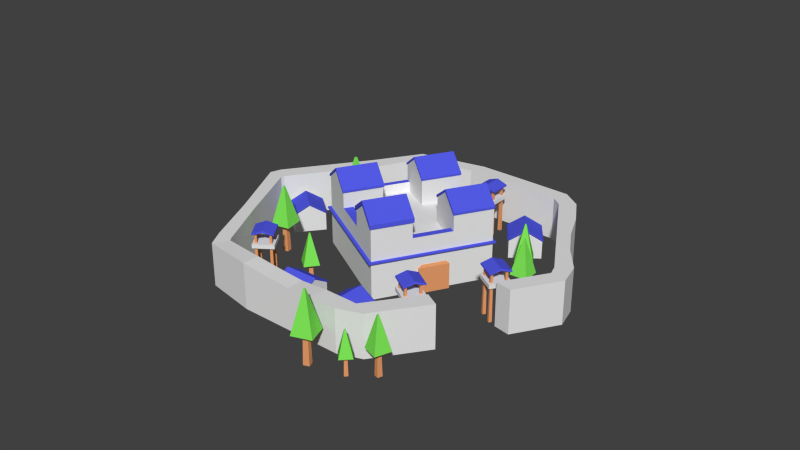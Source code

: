 # Source: Castello.blend  (saved by Blender 2.76.0; exported with 4.5.12 LTS)
import bpy
from mathutils import Matrix  # noqa: F401  (used for matrix-valued properties, if any)

bpy.ops.wm.read_factory_settings(use_empty=True)
scene = bpy.context.scene
scene.name = 'Scene'

# ---- collections
col_collection_1 = bpy.data.collections.new('Collection 1'); scene.collection.children.link(col_collection_1)

# ---- materials (node trees are filled in below, after node groups)
mat_roof = bpy.data.materials.new('Roof')
mat_roof.alpha_threshold = 0.0
mat_roof.use_transparent_shadow = False
mat_roof.roughness = 0.5
mat_stones = bpy.data.materials.new('Stones')
mat_stones.alpha_threshold = 0.0
mat_stones.use_transparent_shadow = False
mat_stones.roughness = 0.5
mat_ground = bpy.data.materials.new('Ground')
mat_ground.alpha_threshold = 0.0
mat_ground.use_transparent_shadow = False
mat_ground.diffuse_color = (0.8, 0.3383, 0.1431, 1.0)
mat_ground.roughness = 0.5
mat_leafs = bpy.data.materials.new('Leafs')
mat_leafs.alpha_threshold = 0.0
mat_leafs.use_transparent_shadow = False
mat_leafs.roughness = 0.5

# ---- material node trees
mat_roof.use_nodes = True; mat_roof.node_tree.nodes.clear()
_N = mat_roof.node_tree.nodes; _L = mat_roof.node_tree.links
n0 = _N.new('ShaderNodeOutputMaterial'); n0.name = 'Material Output'; n0.location = (300, 300)
n1 = _N.new('ShaderNodeBsdfDiffuse'); n1.name = 'Diffuse BSDF'; n1.location = (10, 300)
n1.inputs[0].default_value = (0.08888, 0.1058, 0.8, 1.0)
_L.new(n1.outputs[0], n0.inputs[0])
n0.is_active_output = True
mat_leafs.use_nodes = True; mat_leafs.node_tree.nodes.clear()
_N = mat_leafs.node_tree.nodes; _L = mat_leafs.node_tree.links
n0 = _N.new('ShaderNodeOutputMaterial'); n0.name = 'Material Output'; n0.location = (300, 300)
n1 = _N.new('ShaderNodeBsdfDiffuse'); n1.name = 'Diffuse BSDF'; n1.location = (10, 300)
n1.inputs[0].default_value = (0.2124, 0.8, 0.09842, 1.0)
_L.new(n1.outputs[0], n0.inputs[0])
n0.is_active_output = True

# ---- world
world_world = bpy.data.worlds.new('World'); scene.world = world_world
world_world.color = (0.05088, 0.05088, 0.05088)
world_world.use_sun_shadow = False
world_world.sun_shadow_jitter_overblur = 0.0
world_world.cycles.sampling_method = 'MANUAL'
world_world.cycles.sample_map_resolution = 256

# ---- meshes
me_cube_003 = bpy.data.meshes.new('Cube.003')
me_cube_003.from_pydata([(-1.0, -1.0, 0.2238), (-1.0, -1.0, 1.0), (-1.0, 1.0, 0.2238), (-1.0, 1.0, 1.0), (1.0, -1.0, 0.2238), (1.0, -1.0, 1.0), (1.0, 1.0, 0.2238), (1.0, 1.0, 1.0), (-1.0, -0.3333, 1.0), (-1.0, 0.3333, 1.0), (-0.3333, 1.0, 1.0), (0.3333, 1.0, 1.0), (1.0, 0.3333, 1.0), (1.0, -0.3333, 1.0), (0.3333, -1.0, 1.0), (-0.3333, -1.0, 1.0), (0.3333, -0.3333, 1.0), (-0.3333, -0.3333, 1.0), (0.3333, 0.3333, 1.0), (-0.3333, 0.3333, 1.0), (-1.0, 0.3333, 1.444), (-1.0, 1.0, 1.444), (0.3333, 1.0, 1.444), (1.0, 1.0, 1.444), (1.0, -0.3333, 1.444), (1.0, -1.0, 1.444), (-0.3333, -1.0, 1.444), (-1.0, -1.0, 1.444), (-1.0, -0.3333, 1.444), (-0.3333, 1.0, 1.444), (1.0, 0.3333, 1.444), (0.3333, -1.0, 1.444), (-0.3333, -0.3333, 1.444), (0.3333, -0.3333, 1.444), (-0.3333, 0.3333, 1.444), (0.3333, 0.3333, 1.444), (0.6667, 1.0, 1.0), (0.6667, -1.0, 1.0), (0.6667, -0.3333, 1.0), (0.6667, 0.3333, 1.0), (0.6667, 1.0, 1.682), (0.6667, -1.0, 1.682), (0.6667, -0.3333, 1.682), (0.6667, 0.3333, 1.682), (-0.6667, -1.0, 1.0), (-0.6667, 1.0, 1.0), (-0.6667, -0.3333, 1.0), (-0.6667, 0.3333, 1.0), (-0.6667, -1.0, 1.682), (-0.6667, 1.0, 1.682), (-0.6667, -0.3333, 1.682), (-0.6667, 0.3333, 1.682), (1.022, -0.311, 1.438), (1.022, -1.022, 1.438), (0.6667, -1.022, 1.692), (0.311, -1.022, 1.438), (0.6667, -0.311, 1.692), (0.311, -0.311, 1.438), (1.022, -0.311, 1.509), (1.022, -1.022, 1.509), (0.6667, -1.022, 1.763), (0.311, -1.022, 1.509), (0.6667, -0.311, 1.763), (0.311, -0.311, 1.509), (0.6667, 1.013, 1.688), (1.013, 1.013, 1.44), (1.013, 0.3199, 1.44), (0.6667, 0.3199, 1.688), (0.3199, 0.3199, 1.44), (0.3199, 1.013, 1.44), (0.6667, 1.013, 1.729), (1.013, 1.013, 1.481), (1.013, 0.3199, 1.481), (0.6667, 0.3199, 1.729), (0.3199, 0.3199, 1.481), (0.3199, 1.013, 1.481), (-0.6667, -1.016, 1.689), (-1.016, -1.016, 1.44), (-1.016, -0.3169, 1.44), (-0.6667, -0.3169, 1.689), (-0.3169, -0.3169, 1.44), (-0.3169, -1.016, 1.44), (-0.6667, -1.016, 1.73), (-1.016, -1.016, 1.48), (-1.016, -0.3169, 1.48), (-0.6667, -0.3169, 1.73), (-0.3169, -0.3169, 1.48), (-0.3169, -1.016, 1.48), (-1.015, 0.3185, 1.44), (-1.015, 1.015, 1.44), (-0.6667, 1.015, 1.689), (-0.3185, 1.015, 1.44), (-0.6667, 0.3185, 1.689), (-0.3185, 0.3185, 1.44), (-1.015, 0.3185, 1.471), (-1.015, 1.015, 1.471), (-0.6667, 1.015, 1.719), (-0.3185, 1.015, 1.471), (-0.6667, 0.3185, 1.719), (-0.3185, 0.3185, 1.471), (1.0, -0.8372, 1.0), (-1.0, -0.8372, 1.0), (0.3333, -0.8372, 1.0), (-0.3333, -0.8372, 1.0), (1.0, -0.8372, 1.444), (-1.0, -0.8372, 1.444), (0.3333, -0.8372, 1.444), (-0.3333, -0.8372, 1.444), (1.022, -0.8487, 1.438), (0.311, -0.8487, 1.438), (1.022, -0.8487, 1.509), (0.311, -0.8487, 1.509), (0.6667, -0.8487, 1.763), (-1.016, -0.8456, 1.44), (-0.3169, -0.8456, 1.44), (-1.016, -0.8456, 1.48), (-0.3169, -0.8456, 1.48), (-0.6667, -0.8456, 1.73), (-1.0, 0.8826, 1.0), (1.0, 0.8826, 1.0), (0.3333, 0.8826, 1.0), (-0.3333, 0.8826, 1.0), (-1.0, 0.8826, 1.444), (1.0, 0.8826, 1.444), (0.3333, 0.8826, 1.444), (-0.3333, 0.8826, 1.444), (1.013, 0.8913, 1.44), (0.3199, 0.8913, 1.44), (1.013, 0.8913, 1.481), (0.3199, 0.8913, 1.481), (0.6667, 0.8913, 1.729), (-1.015, 0.8922, 1.44), (-0.3185, 0.8922, 1.44), (-1.015, 0.8922, 1.471), (-0.3185, 0.8922, 1.471), (-0.6667, 0.8922, 1.719), (0.8821, 1.0, 1.0), (0.8821, 1.0, 1.528), (0.8821, -1.0, 1.0), (0.8821, -0.3333, 1.0), (0.8821, 0.3333, 1.0), (0.8821, -1.0, 1.528), (0.8821, -0.3333, 1.528), (0.8821, 0.3333, 1.528), (0.8965, -1.022, 1.528), (0.8965, -0.311, 1.528), (0.8965, -1.022, 1.599), (0.8965, -0.311, 1.599), (0.8907, 1.013, 1.528), (0.8907, 0.3199, 1.528), (0.8907, 1.013, 1.569), (0.8907, 0.3199, 1.569), (0.8965, -0.8487, 1.599), (0.8907, 0.8913, 1.569), (-0.904, -1.0, 1.0), (-0.904, -0.3333, 1.0), (-0.904, 0.3333, 1.0), (-0.904, -1.0, 1.512), (-0.904, -0.3333, 1.512), (-0.904, 0.3333, 1.512), (-0.904, 1.0, 1.0), (-0.904, 1.0, 1.512), (-0.9157, -1.016, 1.512), (-0.9157, -0.3169, 1.512), (-0.9157, -1.016, 1.552), (-0.9157, -0.3169, 1.552), (-0.9145, 0.3185, 1.512), (-0.9145, 1.015, 1.512), (-0.9145, 0.3185, 1.542), (-0.9145, 1.015, 1.542), (-0.9157, -0.8456, 1.552), (-0.9145, 0.8922, 1.542), (-1.0, -0.3333, 1.111), (-1.0, 0.3333, 1.111), (-0.3333, 1.0, 1.111), (0.3333, 1.0, 1.111), (1.0, 0.3333, 1.111), (1.0, -0.3333, 1.111), (0.3333, -1.0, 1.111), (-0.3333, -1.0, 1.111), (-0.904, -0.3333, 1.111), (-0.904, 0.3333, 1.111), (0.3333, -0.8372, 1.111), (-0.3333, -0.8372, 1.111), (0.3333, 0.8826, 1.111), (-0.3333, 0.8826, 1.111), (0.8821, -0.3333, 1.111), (0.8821, 0.3333, 1.111), (-1.0, -0.3333, 1.167), (-1.0, 0.3333, 1.167), (-0.3333, 1.0, 1.167), (0.3333, 1.0, 1.167), (1.0, 0.3333, 1.167), (1.0, -0.3333, 1.167), (0.3333, -1.0, 1.167), (-0.3333, -1.0, 1.167), (-0.904, -0.3333, 1.167), (-0.904, 0.3333, 1.167), (0.3333, -0.8372, 1.167), (-0.3333, -0.8372, 1.167), (0.3333, 0.8826, 1.167), (-0.3333, 0.8826, 1.167), (0.8821, -0.3333, 1.167), (0.8821, 0.3333, 1.167)], [], [(1, 101, 8, 9, 118, 3, 2, 0), (3, 160, 45, 10, 11, 36, 136, 7, 6, 2), (7, 119, 12, 13, 100, 5, 4, 6), (5, 138, 37, 14, 15, 44, 154, 1, 0, 4), (0, 2, 6, 4), (121, 10, 29, 125), (119, 7, 23, 123), (121, 120, 184, 185), (118, 9, 20, 122), (102, 16, 17, 103), (38, 39, 18, 16), (16, 18, 19, 17), (47, 19, 34, 51), (15, 14, 178, 179), (159, 51, 92, 166), (105, 27, 77, 113), (104, 24, 52, 108), (123, 23, 65, 126), (140, 12, 30, 143), (44, 15, 26, 48), (138, 5, 25, 141), (102, 14, 31, 106), (36, 11, 22, 40), (101, 1, 27, 105), (103, 17, 32, 107), (155, 8, 28, 158), (38, 16, 33, 42), (160, 3, 21, 161), (100, 13, 24, 104), (120, 18, 35, 124), (139, 38, 42, 142), (136, 36, 40, 137), (14, 37, 41, 31), (18, 39, 43, 35), (143, 30, 66, 149), (141, 25, 53, 144), (139, 140, 39, 38), (10, 45, 49, 29), (17, 46, 50, 32), (154, 44, 48, 157), (158, 28, 78, 163), (51, 34, 93, 92), (156, 47, 51, 159), (17, 19, 47, 46), (55, 54, 60, 61), (109, 55, 61, 111), (42, 33, 57, 56), (31, 41, 54, 55), (142, 42, 56, 145), (106, 31, 55, 109), (112, 62, 63, 111), (152, 147, 62, 112), (144, 53, 59, 146), (56, 57, 63, 62), (108, 52, 58, 110), (145, 56, 62, 147), (64, 69, 75, 70), (126, 65, 71, 128), (35, 43, 67, 68), (40, 22, 69, 64), (124, 35, 68, 127), (137, 40, 64, 148), (130, 70, 75, 129), (153, 150, 70, 130), (68, 67, 73, 74), (148, 64, 70, 150), (149, 66, 72, 151), (127, 68, 74, 129), (163, 78, 84, 165), (76, 81, 87, 82), (107, 32, 80, 114), (32, 50, 79, 80), (48, 26, 81, 76), (157, 48, 76, 162), (170, 165, 84, 115), (116, 86, 85, 117), (162, 76, 82, 164), (80, 79, 85, 86), (114, 80, 86, 116), (113, 77, 83, 115), (166, 92, 98, 168), (167, 89, 95, 169), (161, 21, 89, 167), (125, 29, 91, 132), (122, 20, 88, 131), (29, 49, 90, 91), (171, 169, 95, 133), (134, 97, 96, 135), (131, 88, 94, 133), (92, 93, 99, 98), (132, 91, 97, 134), (91, 90, 96, 97), (78, 113, 115, 84), (81, 114, 116, 87), (87, 116, 117, 82), (164, 170, 115, 83), (26, 107, 114, 81), (53, 108, 110, 59), (146, 152, 112, 60), (60, 112, 111, 61), (33, 106, 109, 57), (57, 109, 111, 63), (5, 100, 104, 25), (15, 103, 107, 26), (8, 101, 105, 28), (16, 102, 106, 33), (25, 104, 108, 53), (28, 105, 113, 78), (139, 13, 177, 186), (93, 132, 134, 99), (89, 131, 133, 95), (99, 134, 135, 98), (168, 171, 133, 94), (21, 122, 131, 89), (34, 125, 132, 93), (69, 127, 129, 75), (151, 153, 130, 73), (73, 130, 129, 74), (22, 124, 127, 69), (66, 126, 128, 72), (11, 120, 124, 22), (30, 123, 126, 66), (18, 120, 121, 19), (3, 118, 122, 21), (12, 119, 123, 30), (19, 121, 125, 34), (72, 128, 153, 151), (59, 110, 152, 146), (67, 149, 151, 73), (65, 148, 150, 71), (128, 71, 150, 153), (23, 137, 148, 65), (52, 145, 147, 58), (54, 144, 146, 60), (110, 58, 147, 152), (24, 142, 145, 52), (14, 102, 182, 178), (41, 141, 144, 54), (43, 143, 149, 67), (7, 136, 137, 23), (13, 139, 142, 24), (37, 138, 141, 41), (39, 140, 143, 43), (98, 135, 171, 168), (82, 117, 170, 164), (135, 96, 169, 171), (49, 161, 167, 90), (90, 167, 169, 96), (88, 166, 168, 94), (77, 162, 164, 83), (117, 85, 165, 170), (27, 157, 162, 77), (79, 163, 165, 85), (9, 156, 159, 20), (50, 158, 163, 79), (1, 154, 157, 27), (45, 160, 161, 49), (46, 155, 158, 50), (20, 159, 166, 88), (46, 47, 156, 155), (180, 181, 197, 196), (173, 172, 188, 189), (183, 179, 195, 199), (187, 186, 202, 203), (103, 15, 179, 183), (12, 140, 187, 176), (120, 11, 175, 184), (8, 155, 180, 172), (9, 8, 172, 173), (10, 121, 185, 174), (140, 139, 186, 187), (11, 10, 174, 175), (156, 9, 173, 181), (102, 103, 183, 182), (13, 12, 176, 177), (155, 156, 181, 180), (196, 197, 189, 188), (200, 191, 190, 201), (194, 198, 199, 195), (193, 192, 203, 202), (182, 183, 199, 198), (175, 174, 190, 191), (184, 175, 191, 200), (177, 176, 192, 193), (174, 185, 201, 190), (179, 178, 194, 195), (185, 184, 200, 201), (172, 180, 196, 188), (186, 177, 193, 202), (181, 173, 189, 197), (176, 187, 203, 192), (178, 182, 198, 194)])
me_cube_003.polygons.foreach_set('material_index', [1, 1, 1, 1, 1, 1, 1, 1, 1, 1, 1, 1, 1, 1, 0, 0, 0, 0, 1, 1, 1, 1, 1, 1, 1, 1, 1, 1, 1, 1, 1, 1, 1, 1, 0, 0, 1, 1, 1, 1, 0, 0, 1, 1, 0, 0, 0, 0, 0, 0, 0, 0, 0, 0, 0, 0, 0, 0, 0, 0, 0, 0, 0, 0, 0, 0, 0, 0, 0, 0, 0, 0, 0, 0, 0, 0, 0, 0, 0, 0, 0, 0, 0, 0, 0, 0, 0, 0, 0, 0, 0, 0, 0, 0, 0, 0, 0, 0, 0, 0, 0, 0, 1, 1, 1, 1, 0, 0, 1, 0, 0, 0, 0, 0, 0, 0, 0, 0, 0, 0, 1, 0, 1, 1, 1, 1, 0, 0, 0, 0, 0, 0, 0, 0, 0, 0, 1, 0, 0, 1, 1, 1, 1, 0, 0, 0, 0, 0, 0, 0, 0, 0, 0, 1, 0, 1, 1, 1, 0, 1, 1, 1, 1, 1, 1, 1, 1, 1, 1, 1, 1, 1, 1, 1, 1, 1, 0, 0, 0, 0, 1, 1, 1, 1, 1, 1, 1, 1, 1, 1, 1, 1])
me_cube_003.materials.append(mat_roof)
me_cube_003.materials.append(mat_stones)
me_cube_003.use_remesh_preserve_volume = False
me_cube_003.use_remesh_preserve_attributes = False
me_cube_003.use_mirror_vertex_groups = False
me_cube_003.update()
me_cube_004 = bpy.data.meshes.new('Cube.004')
me_cube_004.from_pydata([(0.2877, -1.016, -1.0), (0.2877, -1.016, 0.7451), (0.2877, 0.9837, -1.0), (0.2877, 0.9837, 0.7451), (1.0, -1.0, -1.0), (1.0, -1.0, 0.7451), (1.0, 1.0, -1.0), (1.0, 1.0, 0.7451), (0.361, -0.8089, 0.915), (0.361, 0.7797, 0.915), (0.9267, 0.7926, 0.915), (0.9267, -0.796, 0.915)], [], [(1, 3, 2, 0), (3, 7, 6, 2), (7, 5, 4, 6), (5, 1, 0, 4), (0, 2, 6, 4), (3, 1, 8, 9), (11, 10, 9, 8), (1, 5, 11, 8), (7, 3, 9, 10), (5, 7, 10, 11)])
me_cube_004.materials.append(mat_ground)
me_cube_004.use_remesh_preserve_volume = False
me_cube_004.use_remesh_preserve_attributes = False
me_cube_004.use_mirror_vertex_groups = False
me_cube_004.update()
me_plane_577 = bpy.data.meshes.new('Plane.577')
me_plane_577.from_pydata([(-1.0, -1.0, 0.0), (1.0, -1.0, 0.0), (-1.0, 1.0, 0.0), (1.0, 1.0, 0.0), (-1.0, 1.0, 0.02469), (-1.0, -1.0, 0.02469), (1.0, -1.0, 0.02469), (1.0, 1.0, 0.02469)], [], [(0, 2, 3, 1), (5, 6, 7, 4), (1, 3, 7, 6), (2, 0, 5, 4), (3, 2, 4, 7), (0, 1, 6, 5)])
me_plane_577.materials.append(mat_roof)
me_plane_577.use_remesh_preserve_volume = False
me_plane_577.use_remesh_preserve_attributes = False
me_plane_577.use_mirror_vertex_groups = False
me_plane_577.update()
me_plane_578 = bpy.data.meshes.new('Plane.578')
me_plane_578.from_pydata([(-1.0, -1.0, 0.0), (1.0, -1.0, 0.0), (-0.2724, 10.5, 3.836e-07), (1.728, 10.5, 3.836e-07), (-0.3849, 10.88, 4.407e-07), (1.391, 11.8, 4.407e-07), (-14.32, 19.54, 1.967e-06), (-12.55, 20.46, 1.967e-06), (-14.71, 19.62, 2.098e-06), (-14.68, 21.62, 2.098e-06), (-19.61, 17.59, 2.432e-06), (-20.57, 19.35, 2.432e-06), (-30.58, 10.87, 3.004e-06), (-31.54, 12.62, 3.004e-06), (-31.36, 10.42, 3.044e-06), (-33.36, 10.32, 3.044e-06), (-31.87, 3.221, 2.751e-06), (-33.87, 3.119, 2.751e-06), (-0.6711, -6.321, -2.857e-07), (0.901, -7.558, -2.857e-07), (-5.647, -11.49, -9.794e-08), (-5.158, -13.43, -9.794e-08), (-15.97, -17.73, 4.407e-07), (-15.38, -19.64, 4.407e-07), (-17.37, -17.67, 6.121e-07), (-18.14, -19.52, 6.121e-07), (-30.75, -10.86, 2.008e-06), (-31.52, -12.7, 2.008e-06), (-31.73, -10.05, 2.196e-06), (-33.6, -10.74, 2.196e-06), (-31.72, -4.074, 2.473e-06), (-33.6, -4.771, 2.473e-06), (-0.2724, 10.5, 5.196), (-1.0, -1.0, 5.196), (1.0, -1.0, 5.196), (1.728, 10.5, 5.196), (1.391, 11.8, 5.196), (-0.3849, 10.88, 5.196), (-12.55, 20.46, 5.196), (-14.32, 19.54, 5.196), (-14.68, 21.62, 5.196), (-14.71, 19.62, 5.196), (-20.57, 19.35, 5.489), (-19.61, 17.59, 5.489), (-31.54, 12.62, 5.196), (-30.58, 10.87, 5.196), (-33.36, 10.32, 5.196), (-31.36, 10.42, 5.196), (-33.87, 3.119, 5.196), (-31.87, 3.221, 5.196), (-0.6711, -6.321, 5.196), (0.901, -7.558, 5.196), (-5.647, -11.49, 5.196), (-5.158, -13.43, 5.196), (-15.97, -17.73, 5.196), (-15.38, -19.64, 5.196), (-17.37, -17.67, 5.196), (-18.14, -19.52, 5.196), (-30.75, -10.86, 5.196), (-31.52, -12.7, 5.196), (-31.73, -10.05, 5.196), (-33.6, -10.74, 5.196), (-31.72, -4.074, 5.196), (-33.6, -4.771, 5.196), (-10.27, -16.53, 1.714e-07), (-10.81, -14.61, 1.714e-07), (-10.27, -16.53, 5.218), (-10.81, -14.61, 5.218), (-28.18, -14.41, 1.659e-06), (-24.83, -16.11, -0.3001), (-21.49, -17.82, -0.3001), (-20.71, -15.97, 9.611e-07), (-24.06, -14.27, 1.31e-06), (-27.4, -12.56, 1.659e-06), (-27.95, -14.01, 5.196), (-24.6, -15.71, 5.196), (-21.49, -17.82, 5.196), (-20.71, -15.97, 5.196), (-24.06, -14.27, 5.196), (-27.4, -12.56, 5.196), (-27.84, 12.55, 2.861e-06), (-25.09, 14.23, 2.718e-06), (-22.35, 15.91, 2.575e-06), (-23.31, 17.67, 2.575e-06), (-26.06, 15.98, 2.718e-06), (-28.8, 14.3, 2.861e-06), (-27.84, 12.55, 5.196), (-25.09, 14.23, 4.977), (-22.35, 15.91, 5.196), (-23.31, 17.67, 5.196), (-26.06, 15.98, 4.977), (-28.8, 14.3, 5.196), (-7.884, 15.69, -0.3688), (-6.381, 16.47, -0.3688), (-7.884, 15.69, 5.186), (-6.381, 16.47, 5.186)], [], [(0, 2, 3, 1), (2, 4, 5, 3), (92, 6, 7, 93), (6, 8, 9, 7), (8, 10, 11, 9), (80, 12, 13, 85), (12, 14, 15, 13), (14, 16, 17, 15), (1, 19, 18, 0), (19, 21, 20, 18), (64, 23, 22, 65), (23, 25, 24, 22), (68, 27, 26, 73), (27, 29, 28, 26), (29, 31, 30, 28), (33, 34, 35, 32), (32, 35, 36, 37), (94, 95, 38, 39), (39, 38, 40, 41), (41, 40, 42, 43), (86, 91, 44, 45), (45, 44, 46, 47), (47, 46, 48, 49), (34, 33, 50, 51), (51, 50, 52, 53), (66, 67, 54, 55), (55, 54, 56, 57), (74, 79, 58, 59), (59, 58, 60, 61), (61, 60, 62, 63), (30, 31, 63, 62), (18, 20, 52, 50), (82, 10, 43, 88), (31, 29, 61, 63), (85, 13, 44, 91), (28, 30, 62, 60), (4, 2, 32, 37), (64, 21, 53, 66), (3, 5, 36, 35), (65, 22, 54, 67), (14, 12, 45, 47), (13, 15, 46, 44), (92, 4, 37, 94), (25, 23, 55, 57), (17, 16, 49, 48), (93, 7, 38, 95), (22, 24, 56, 54), (16, 14, 47, 49), (15, 17, 48, 46), (8, 6, 39, 41), (70, 25, 57, 76), (7, 9, 40, 38), (73, 26, 58, 79), (19, 1, 34, 51), (2, 0, 33, 32), (0, 18, 50, 33), (10, 8, 41, 43), (29, 27, 59, 61), (9, 11, 42, 40), (26, 28, 60, 58), (1, 3, 35, 34), (21, 19, 51, 53), (20, 65, 67, 52), (23, 64, 66, 55), (53, 52, 67, 66), (21, 64, 65, 20), (24, 71, 77, 56), (71, 72, 78, 77), (72, 73, 79, 78), (27, 68, 74, 59), (68, 69, 75, 74), (69, 70, 76, 75), (57, 56, 77, 76), (76, 77, 78, 75), (75, 78, 79, 74), (25, 70, 71, 24), (70, 69, 72, 71), (69, 68, 73, 72), (11, 83, 89, 42), (83, 84, 90, 89), (84, 85, 91, 90), (12, 80, 86, 45), (80, 81, 87, 86), (81, 82, 88, 87), (43, 42, 89, 88), (88, 89, 90, 87), (87, 90, 91, 86), (10, 82, 83, 11), (82, 81, 84, 83), (81, 80, 85, 84), (5, 93, 95, 36), (6, 92, 94, 39), (37, 36, 95, 94), (4, 92, 93, 5)])
me_plane_578.materials.append(mat_stones)
me_plane_578.use_remesh_preserve_volume = False
me_plane_578.use_remesh_preserve_attributes = False
me_plane_578.use_mirror_vertex_groups = False
me_plane_578.update()
me_plane_579 = bpy.data.meshes.new('Plane.579')
me_plane_579.from_pydata([(-1.0, -1.0, 0.0), (1.0, -1.0, 0.0), (-1.0, 1.0, 0.0), (1.0, 1.0, 0.0), (-0.7072, 0.7072, 31.69), (-0.7072, -0.7072, 31.69), (0.7072, -0.7072, 31.69), (0.7072, 0.7072, 31.69)], [], [(0, 2, 3, 1), (5, 6, 7, 4), (1, 3, 7, 6), (2, 0, 5, 4), (3, 2, 4, 7), (0, 1, 6, 5)])
me_plane_579.materials.append(mat_ground)
me_plane_579.use_remesh_preserve_volume = False
me_plane_579.use_remesh_preserve_attributes = False
me_plane_579.use_mirror_vertex_groups = False
me_plane_579.update()
me_plane_580 = bpy.data.meshes.new('Plane.580')
me_plane_580.from_pydata([(-1.0, -1.0, 0.0), (1.0, -1.0, 0.0), (-1.0, 1.0, 0.0), (1.0, 1.0, 0.0), (-0.7072, 0.7072, 31.69), (-0.7072, -0.7072, 31.69), (0.7072, -0.7072, 31.69), (0.7072, 0.7072, 31.69)], [], [(0, 2, 3, 1), (5, 6, 7, 4), (1, 3, 7, 6), (2, 0, 5, 4), (3, 2, 4, 7), (0, 1, 6, 5)])
me_plane_580.materials.append(mat_ground)
me_plane_580.use_remesh_preserve_volume = False
me_plane_580.use_remesh_preserve_attributes = False
me_plane_580.use_mirror_vertex_groups = False
me_plane_580.update()
me_plane_581 = bpy.data.meshes.new('Plane.581')
me_plane_581.from_pydata([(-1.0, -1.0, 0.0), (1.0, -1.0, 0.0), (-1.0, 1.0, 0.0), (1.0, 1.0, 0.0), (-0.7072, 0.7072, 31.69), (-0.7072, -0.7072, 31.69), (0.7072, -0.7072, 31.69), (0.7072, 0.7072, 31.69)], [], [(0, 2, 3, 1), (5, 6, 7, 4), (1, 3, 7, 6), (2, 0, 5, 4), (3, 2, 4, 7), (0, 1, 6, 5)])
me_plane_581.materials.append(mat_ground)
me_plane_581.use_remesh_preserve_volume = False
me_plane_581.use_remesh_preserve_attributes = False
me_plane_581.use_mirror_vertex_groups = False
me_plane_581.update()
me_plane_582 = bpy.data.meshes.new('Plane.582')
me_plane_582.from_pydata([(-1.0, -1.0, 0.0), (1.0, -1.0, 0.0), (-1.0, 1.0, 0.0), (1.0, 1.0, 0.0), (-0.7072, 0.7072, 31.69), (-0.7072, -0.7072, 31.69), (0.7072, -0.7072, 31.69), (0.7072, 0.7072, 31.69)], [], [(0, 2, 3, 1), (5, 6, 7, 4), (1, 3, 7, 6), (2, 0, 5, 4), (3, 2, 4, 7), (0, 1, 6, 5)])
me_plane_582.materials.append(mat_ground)
me_plane_582.use_remesh_preserve_volume = False
me_plane_582.use_remesh_preserve_attributes = False
me_plane_582.use_mirror_vertex_groups = False
me_plane_582.update()
me_plane_583 = bpy.data.meshes.new('Plane.583')
me_plane_583.from_pydata([(-1.0, -1.0, 0.0), (1.0, -1.0, 0.0), (-1.0, 1.0, 0.0), (1.0, 1.0, 0.0), (-1.0, 1.0, 0.3704), (-1.0, -1.0, 0.3704), (1.0, -1.0, 0.3704), (1.0, 1.0, 0.3704)], [], [(0, 2, 3, 1), (5, 6, 7, 4), (0, 1, 6, 5), (1, 3, 7, 6), (2, 0, 5, 4), (3, 2, 4, 7)])
me_plane_583.materials.append(mat_stones)
me_plane_583.use_remesh_preserve_volume = False
me_plane_583.use_remesh_preserve_attributes = False
me_plane_583.use_mirror_vertex_groups = False
me_plane_583.update()
me_plane_584 = bpy.data.meshes.new('Plane.584')
me_plane_584.from_pydata([(-1.0, -1.0, 0.0), (1.0, -1.0, 0.0), (-1.0, 1.0, 0.0), (1.0, 1.0, 0.0), (-1.0, 1.0, 0.1383), (-1.0, -1.0, 0.1383), (1.0, -1.0, 0.1383), (1.0, 1.0, 0.1383), (0.0, -1.0, 0.2857), (0.0, 1.0, 0.2857), (0.0, -1.0, 0.4954), (0.0, 1.0, 0.4954)], [], [(8, 9, 3, 1), (10, 6, 7, 11), (8, 1, 6, 10), (1, 3, 7, 6), (2, 0, 5, 4), (9, 2, 4, 11), (3, 9, 11, 7), (0, 8, 10, 5), (5, 10, 11, 4), (0, 2, 9, 8)])
me_plane_584.materials.append(mat_roof)
me_plane_584.use_remesh_preserve_volume = False
me_plane_584.use_remesh_preserve_attributes = False
me_plane_584.use_mirror_vertex_groups = False
me_plane_584.update()
me_plane_585 = bpy.data.meshes.new('Plane.585')
me_plane_585.from_pydata([(-1.0, -1.0, 0.0), (1.0, -1.0, 0.0), (-1.0, 1.0, 0.0), (1.0, 1.0, 0.0), (-1.0, 1.0, 0.1383), (-1.0, -1.0, 0.1383), (1.0, -1.0, 0.1383), (1.0, 1.0, 0.1383), (0.0, -1.0, 0.2857), (0.0, 1.0, 0.2857), (0.0, -1.0, 0.4954), (0.0, 1.0, 0.4954)], [], [(8, 9, 3, 1), (10, 6, 7, 11), (8, 1, 6, 10), (1, 3, 7, 6), (2, 0, 5, 4), (9, 2, 4, 11), (3, 9, 11, 7), (0, 8, 10, 5), (5, 10, 11, 4), (0, 2, 9, 8)])
me_plane_585.materials.append(mat_roof)
me_plane_585.use_remesh_preserve_volume = False
me_plane_585.use_remesh_preserve_attributes = False
me_plane_585.use_mirror_vertex_groups = False
me_plane_585.update()
me_plane_586 = bpy.data.meshes.new('Plane.586')
me_plane_586.from_pydata([(-1.0, -1.0, 0.0), (1.0, -1.0, 0.0), (-1.0, 1.0, 0.0), (1.0, 1.0, 0.0), (-1.0, 1.0, 0.3704), (-1.0, -1.0, 0.3704), (1.0, -1.0, 0.3704), (1.0, 1.0, 0.3704)], [], [(0, 2, 3, 1), (5, 6, 7, 4), (0, 1, 6, 5), (1, 3, 7, 6), (2, 0, 5, 4), (3, 2, 4, 7)])
me_plane_586.materials.append(mat_stones)
me_plane_586.use_remesh_preserve_volume = False
me_plane_586.use_remesh_preserve_attributes = False
me_plane_586.use_mirror_vertex_groups = False
me_plane_586.update()
me_plane_587 = bpy.data.meshes.new('Plane.587')
me_plane_587.from_pydata([(-1.0, -1.0, 0.0), (1.0, -1.0, 0.0), (-1.0, 1.0, 0.0), (1.0, 1.0, 0.0), (-0.7072, 0.7072, 31.69), (-0.7072, -0.7072, 31.69), (0.7072, -0.7072, 31.69), (0.7072, 0.7072, 31.69)], [], [(0, 2, 3, 1), (5, 6, 7, 4), (1, 3, 7, 6), (2, 0, 5, 4), (3, 2, 4, 7), (0, 1, 6, 5)])
me_plane_587.materials.append(mat_ground)
me_plane_587.use_remesh_preserve_volume = False
me_plane_587.use_remesh_preserve_attributes = False
me_plane_587.use_mirror_vertex_groups = False
me_plane_587.update()
me_plane_588 = bpy.data.meshes.new('Plane.588')
me_plane_588.from_pydata([(-1.0, -1.0, 0.0), (1.0, -1.0, 0.0), (-1.0, 1.0, 0.0), (1.0, 1.0, 0.0), (-0.7072, 0.7072, 31.69), (-0.7072, -0.7072, 31.69), (0.7072, -0.7072, 31.69), (0.7072, 0.7072, 31.69)], [], [(0, 2, 3, 1), (5, 6, 7, 4), (1, 3, 7, 6), (2, 0, 5, 4), (3, 2, 4, 7), (0, 1, 6, 5)])
me_plane_588.materials.append(mat_ground)
me_plane_588.use_remesh_preserve_volume = False
me_plane_588.use_remesh_preserve_attributes = False
me_plane_588.use_mirror_vertex_groups = False
me_plane_588.update()
me_plane_589 = bpy.data.meshes.new('Plane.589')
me_plane_589.from_pydata([(-1.0, -1.0, 0.0), (1.0, -1.0, 0.0), (-1.0, 1.0, 0.0), (1.0, 1.0, 0.0), (-0.7072, 0.7072, 31.69), (-0.7072, -0.7072, 31.69), (0.7072, -0.7072, 31.69), (0.7072, 0.7072, 31.69)], [], [(0, 2, 3, 1), (5, 6, 7, 4), (1, 3, 7, 6), (2, 0, 5, 4), (3, 2, 4, 7), (0, 1, 6, 5)])
me_plane_589.materials.append(mat_ground)
me_plane_589.use_remesh_preserve_volume = False
me_plane_589.use_remesh_preserve_attributes = False
me_plane_589.use_mirror_vertex_groups = False
me_plane_589.update()
me_plane_590 = bpy.data.meshes.new('Plane.590')
me_plane_590.from_pydata([(-1.0, -1.0, 0.0), (1.0, -1.0, 0.0), (-1.0, 1.0, 0.0), (1.0, 1.0, 0.0), (-0.7072, 0.7072, 31.69), (-0.7072, -0.7072, 31.69), (0.7072, -0.7072, 31.69), (0.7072, 0.7072, 31.69)], [], [(0, 2, 3, 1), (5, 6, 7, 4), (1, 3, 7, 6), (2, 0, 5, 4), (3, 2, 4, 7), (0, 1, 6, 5)])
me_plane_590.materials.append(mat_ground)
me_plane_590.use_remesh_preserve_volume = False
me_plane_590.use_remesh_preserve_attributes = False
me_plane_590.use_mirror_vertex_groups = False
me_plane_590.update()
me_plane_591 = bpy.data.meshes.new('Plane.591')
me_plane_591.from_pydata([(-1.0, -1.0, 0.0), (1.0, -1.0, 0.0), (-1.0, 1.0, 0.0), (1.0, 1.0, 0.0), (-0.7072, 0.7072, 31.69), (-0.7072, -0.7072, 31.69), (0.7072, -0.7072, 31.69), (0.7072, 0.7072, 31.69)], [], [(0, 2, 3, 1), (5, 6, 7, 4), (1, 3, 7, 6), (2, 0, 5, 4), (3, 2, 4, 7), (0, 1, 6, 5)])
me_plane_591.materials.append(mat_ground)
me_plane_591.use_remesh_preserve_volume = False
me_plane_591.use_remesh_preserve_attributes = False
me_plane_591.use_mirror_vertex_groups = False
me_plane_591.update()
me_plane_592 = bpy.data.meshes.new('Plane.592')
me_plane_592.from_pydata([(-1.0, -1.0, 0.0), (1.0, -1.0, 0.0), (-1.0, 1.0, 0.0), (1.0, 1.0, 0.0), (-0.7072, 0.7072, 31.69), (-0.7072, -0.7072, 31.69), (0.7072, -0.7072, 31.69), (0.7072, 0.7072, 31.69)], [], [(0, 2, 3, 1), (5, 6, 7, 4), (1, 3, 7, 6), (2, 0, 5, 4), (3, 2, 4, 7), (0, 1, 6, 5)])
me_plane_592.materials.append(mat_ground)
me_plane_592.use_remesh_preserve_volume = False
me_plane_592.use_remesh_preserve_attributes = False
me_plane_592.use_mirror_vertex_groups = False
me_plane_592.update()
me_plane_593 = bpy.data.meshes.new('Plane.593')
me_plane_593.from_pydata([(-1.0, -1.0, 0.0), (1.0, -1.0, 0.0), (-1.0, 1.0, 0.0), (1.0, 1.0, 0.0), (-0.7072, 0.7072, 31.69), (-0.7072, -0.7072, 31.69), (0.7072, -0.7072, 31.69), (0.7072, 0.7072, 31.69)], [], [(0, 2, 3, 1), (5, 6, 7, 4), (1, 3, 7, 6), (2, 0, 5, 4), (3, 2, 4, 7), (0, 1, 6, 5)])
me_plane_593.materials.append(mat_ground)
me_plane_593.use_remesh_preserve_volume = False
me_plane_593.use_remesh_preserve_attributes = False
me_plane_593.use_mirror_vertex_groups = False
me_plane_593.update()
me_plane_594 = bpy.data.meshes.new('Plane.594')
me_plane_594.from_pydata([(-1.0, -1.0, 0.0), (1.0, -1.0, 0.0), (-1.0, 1.0, 0.0), (1.0, 1.0, 0.0), (-0.7072, 0.7072, 31.69), (-0.7072, -0.7072, 31.69), (0.7072, -0.7072, 31.69), (0.7072, 0.7072, 31.69)], [], [(0, 2, 3, 1), (5, 6, 7, 4), (1, 3, 7, 6), (2, 0, 5, 4), (3, 2, 4, 7), (0, 1, 6, 5)])
me_plane_594.materials.append(mat_ground)
me_plane_594.use_remesh_preserve_volume = False
me_plane_594.use_remesh_preserve_attributes = False
me_plane_594.use_mirror_vertex_groups = False
me_plane_594.update()
me_plane_595 = bpy.data.meshes.new('Plane.595')
me_plane_595.from_pydata([(-1.0, -1.0, 0.0), (1.0, -1.0, 0.0), (-1.0, 1.0, 0.0), (1.0, 1.0, 0.0), (-1.0, 1.0, 0.3704), (-1.0, -1.0, 0.3704), (1.0, -1.0, 0.3704), (1.0, 1.0, 0.3704)], [], [(0, 2, 3, 1), (5, 6, 7, 4), (0, 1, 6, 5), (1, 3, 7, 6), (2, 0, 5, 4), (3, 2, 4, 7)])
me_plane_595.materials.append(mat_stones)
me_plane_595.use_remesh_preserve_volume = False
me_plane_595.use_remesh_preserve_attributes = False
me_plane_595.use_mirror_vertex_groups = False
me_plane_595.update()
me_plane_596 = bpy.data.meshes.new('Plane.596')
me_plane_596.from_pydata([(-1.0, -1.0, 0.0), (1.0, -1.0, 0.0), (-1.0, 1.0, 0.0), (1.0, 1.0, 0.0), (-1.0, 1.0, 0.1383), (-1.0, -1.0, 0.1383), (1.0, -1.0, 0.1383), (1.0, 1.0, 0.1383), (0.0, -1.0, 0.2857), (0.0, 1.0, 0.2857), (0.0, -1.0, 0.4954), (0.0, 1.0, 0.4954)], [], [(8, 9, 3, 1), (10, 6, 7, 11), (8, 1, 6, 10), (1, 3, 7, 6), (2, 0, 5, 4), (9, 2, 4, 11), (3, 9, 11, 7), (0, 8, 10, 5), (5, 10, 11, 4), (0, 2, 9, 8)])
me_plane_596.materials.append(mat_roof)
me_plane_596.use_remesh_preserve_volume = False
me_plane_596.use_remesh_preserve_attributes = False
me_plane_596.use_mirror_vertex_groups = False
me_plane_596.update()
me_plane_597 = bpy.data.meshes.new('Plane.597')
me_plane_597.from_pydata([(-1.0, -1.0, 0.0), (1.0, -1.0, 0.0), (-1.0, 1.0, 0.0), (1.0, 1.0, 0.0), (-1.0, 1.0, 1.143), (-1.0, -1.0, 1.143), (1.0, -1.0, 1.143), (1.0, 1.0, 1.143), (0.0, -1.0, 0.0), (0.0, 1.0, 0.0), (0.0, -1.0, 1.75), (0.0, 1.0, 1.75), (-1.073, 1.073, 1.195), (-1.073, -1.073, 1.195), (-1.49e-08, -1.073, 1.846), (1.073, -1.073, 1.195), (1.073, 1.073, 1.195), (1.49e-08, 1.073, 1.846), (-0.9922, 0.9922, 1.272), (-0.9922, -0.9922, 1.272), (-1.359e-08, -0.9922, 1.874), (0.9922, -0.9922, 1.272), (0.9922, 0.9922, 1.272), (1.396e-08, 0.9922, 1.874)], [], [(8, 9, 3, 1), (10, 6, 15, 14), (9, 2, 4, 11), (8, 1, 6, 10), (1, 3, 7, 6), (2, 0, 5, 4), (0, 8, 10, 5), (3, 9, 11, 7), (11, 4, 12, 17), (0, 2, 9, 8), (16, 17, 23, 22), (12, 13, 19, 18), (5, 10, 14, 13), (6, 7, 16, 15), (7, 11, 17, 16), (4, 5, 13, 12), (20, 21, 22, 23), (19, 20, 23, 18), (17, 12, 18, 23), (14, 15, 21, 20), (13, 14, 20, 19), (15, 16, 22, 21)])
me_plane_597.polygons.foreach_set('material_index', [0, 1, 0, 0, 0, 0, 0, 0, 1, 0, 1, 1, 1, 1, 1, 1, 1, 1, 1, 1, 1, 1])
me_plane_597.materials.append(mat_stones)
me_plane_597.materials.append(mat_roof)
me_plane_597.use_remesh_preserve_volume = False
me_plane_597.use_remesh_preserve_attributes = False
me_plane_597.use_mirror_vertex_groups = False
me_plane_597.update()
me_plane_598 = bpy.data.meshes.new('Plane.598')
me_plane_598.from_pydata([(-1.0, -1.0, 0.0), (1.0, -1.0, 0.0), (-1.0, 1.0, 0.0), (1.0, 1.0, 0.0), (-1.0, 1.0, 1.143), (-1.0, -1.0, 1.143), (1.0, -1.0, 1.143), (1.0, 1.0, 1.143), (0.0, -1.0, 0.0), (0.0, 1.0, 0.0), (0.0, -1.0, 1.75), (0.0, 1.0, 1.75), (-1.073, 1.073, 1.195), (-1.073, -1.073, 1.195), (-1.49e-08, -1.073, 1.846), (1.073, -1.073, 1.195), (1.073, 1.073, 1.195), (1.49e-08, 1.073, 1.846), (-0.9922, 0.9922, 1.272), (-0.9922, -0.9922, 1.272), (-1.359e-08, -0.9922, 1.874), (0.9922, -0.9922, 1.272), (0.9922, 0.9922, 1.272), (1.396e-08, 0.9922, 1.874)], [], [(8, 9, 3, 1), (10, 6, 15, 14), (9, 2, 4, 11), (8, 1, 6, 10), (1, 3, 7, 6), (2, 0, 5, 4), (0, 8, 10, 5), (3, 9, 11, 7), (11, 4, 12, 17), (0, 2, 9, 8), (16, 17, 23, 22), (12, 13, 19, 18), (5, 10, 14, 13), (6, 7, 16, 15), (7, 11, 17, 16), (4, 5, 13, 12), (20, 21, 22, 23), (19, 20, 23, 18), (17, 12, 18, 23), (14, 15, 21, 20), (13, 14, 20, 19), (15, 16, 22, 21)])
me_plane_598.polygons.foreach_set('material_index', [0, 1, 0, 0, 0, 0, 0, 0, 1, 0, 1, 1, 1, 1, 1, 1, 1, 1, 1, 1, 1, 1])
me_plane_598.materials.append(mat_stones)
me_plane_598.materials.append(mat_roof)
me_plane_598.use_remesh_preserve_volume = False
me_plane_598.use_remesh_preserve_attributes = False
me_plane_598.use_mirror_vertex_groups = False
me_plane_598.update()
me_plane_599 = bpy.data.meshes.new('Plane.599')
me_plane_599.from_pydata([(-1.0, -1.0, 0.0), (1.0, -1.0, 0.0), (-1.0, 1.0, 0.0), (1.0, 1.0, 0.0), (-1.0, 1.0, 1.143), (-1.0, -1.0, 1.143), (1.0, -1.0, 1.143), (1.0, 1.0, 1.143), (0.0, -1.0, 0.0), (0.0, 1.0, 0.0), (0.0, -1.0, 1.75), (0.0, 1.0, 1.75), (-1.073, 1.073, 1.195), (-1.073, -1.073, 1.195), (-1.49e-08, -1.073, 1.846), (1.073, -1.073, 1.195), (1.073, 1.073, 1.195), (1.49e-08, 1.073, 1.846), (-0.9922, 0.9922, 1.272), (-0.9922, -0.9922, 1.272), (-1.359e-08, -0.9922, 1.874), (0.9922, -0.9922, 1.272), (0.9922, 0.9922, 1.272), (1.396e-08, 0.9922, 1.874)], [], [(8, 9, 3, 1), (10, 6, 15, 14), (9, 2, 4, 11), (8, 1, 6, 10), (1, 3, 7, 6), (2, 0, 5, 4), (0, 8, 10, 5), (3, 9, 11, 7), (11, 4, 12, 17), (0, 2, 9, 8), (16, 17, 23, 22), (12, 13, 19, 18), (5, 10, 14, 13), (6, 7, 16, 15), (7, 11, 17, 16), (4, 5, 13, 12), (20, 21, 22, 23), (19, 20, 23, 18), (17, 12, 18, 23), (14, 15, 21, 20), (13, 14, 20, 19), (15, 16, 22, 21)])
me_plane_599.polygons.foreach_set('material_index', [0, 1, 0, 0, 0, 0, 0, 0, 1, 0, 1, 1, 1, 1, 1, 1, 1, 1, 1, 1, 1, 1])
me_plane_599.materials.append(mat_stones)
me_plane_599.materials.append(mat_roof)
me_plane_599.use_remesh_preserve_volume = False
me_plane_599.use_remesh_preserve_attributes = False
me_plane_599.use_mirror_vertex_groups = False
me_plane_599.update()
me_plane_601 = bpy.data.meshes.new('Plane.601')
me_plane_601.from_pydata([(-1.0, -1.0, 0.0), (1.0, -1.0, 0.0), (-1.0, 1.0, 0.0), (1.0, 1.0, 0.0), (-1.0, 1.0, 0.1383), (-1.0, -1.0, 0.1383), (1.0, -1.0, 0.1383), (1.0, 1.0, 0.1383), (0.0, -1.0, 0.2857), (0.0, 1.0, 0.2857), (0.0, -1.0, 0.4954), (0.0, 1.0, 0.4954)], [], [(8, 9, 3, 1), (10, 6, 7, 11), (8, 1, 6, 10), (1, 3, 7, 6), (2, 0, 5, 4), (9, 2, 4, 11), (3, 9, 11, 7), (0, 8, 10, 5), (5, 10, 11, 4), (0, 2, 9, 8)])
me_plane_601.materials.append(mat_roof)
me_plane_601.use_remesh_preserve_volume = False
me_plane_601.use_remesh_preserve_attributes = False
me_plane_601.use_mirror_vertex_groups = False
me_plane_601.update()
me_plane_602 = bpy.data.meshes.new('Plane.602')
me_plane_602.from_pydata([(-1.0, -1.0, 0.0), (1.0, -1.0, 0.0), (-1.0, 1.0, 0.0), (1.0, 1.0, 0.0), (-1.0, 1.0, 0.3704), (-1.0, -1.0, 0.3704), (1.0, -1.0, 0.3704), (1.0, 1.0, 0.3704)], [], [(0, 2, 3, 1), (5, 6, 7, 4), (0, 1, 6, 5), (1, 3, 7, 6), (2, 0, 5, 4), (3, 2, 4, 7)])
me_plane_602.materials.append(mat_stones)
me_plane_602.use_remesh_preserve_volume = False
me_plane_602.use_remesh_preserve_attributes = False
me_plane_602.use_mirror_vertex_groups = False
me_plane_602.update()
me_plane_603 = bpy.data.meshes.new('Plane.603')
me_plane_603.from_pydata([(-1.0, -1.0, 0.0), (1.0, -1.0, 0.0), (-1.0, 1.0, 0.0), (1.0, 1.0, 0.0), (-0.7072, 0.7072, 31.69), (-0.7072, -0.7072, 31.69), (0.7072, -0.7072, 31.69), (0.7072, 0.7072, 31.69)], [], [(0, 2, 3, 1), (5, 6, 7, 4), (1, 3, 7, 6), (2, 0, 5, 4), (3, 2, 4, 7), (0, 1, 6, 5)])
me_plane_603.materials.append(mat_ground)
me_plane_603.use_remesh_preserve_volume = False
me_plane_603.use_remesh_preserve_attributes = False
me_plane_603.use_mirror_vertex_groups = False
me_plane_603.update()
me_plane_604 = bpy.data.meshes.new('Plane.604')
me_plane_604.from_pydata([(-1.0, -1.0, 0.0), (1.0, -1.0, 0.0), (-1.0, 1.0, 0.0), (1.0, 1.0, 0.0), (-0.7072, 0.7072, 31.69), (-0.7072, -0.7072, 31.69), (0.7072, -0.7072, 31.69), (0.7072, 0.7072, 31.69)], [], [(0, 2, 3, 1), (5, 6, 7, 4), (1, 3, 7, 6), (2, 0, 5, 4), (3, 2, 4, 7), (0, 1, 6, 5)])
me_plane_604.materials.append(mat_ground)
me_plane_604.use_remesh_preserve_volume = False
me_plane_604.use_remesh_preserve_attributes = False
me_plane_604.use_mirror_vertex_groups = False
me_plane_604.update()
me_plane_605 = bpy.data.meshes.new('Plane.605')
me_plane_605.from_pydata([(-1.0, -1.0, 0.0), (1.0, -1.0, 0.0), (-1.0, 1.0, 0.0), (1.0, 1.0, 0.0), (-0.7072, 0.7072, 31.69), (-0.7072, -0.7072, 31.69), (0.7072, -0.7072, 31.69), (0.7072, 0.7072, 31.69)], [], [(0, 2, 3, 1), (5, 6, 7, 4), (1, 3, 7, 6), (2, 0, 5, 4), (3, 2, 4, 7), (0, 1, 6, 5)])
me_plane_605.materials.append(mat_ground)
me_plane_605.use_remesh_preserve_volume = False
me_plane_605.use_remesh_preserve_attributes = False
me_plane_605.use_mirror_vertex_groups = False
me_plane_605.update()
me_plane_606 = bpy.data.meshes.new('Plane.606')
me_plane_606.from_pydata([(-1.0, -1.0, 0.0), (1.0, -1.0, 0.0), (-1.0, 1.0, 0.0), (1.0, 1.0, 0.0), (-0.7072, 0.7072, 31.69), (-0.7072, -0.7072, 31.69), (0.7072, -0.7072, 31.69), (0.7072, 0.7072, 31.69)], [], [(0, 2, 3, 1), (5, 6, 7, 4), (1, 3, 7, 6), (2, 0, 5, 4), (3, 2, 4, 7), (0, 1, 6, 5)])
me_plane_606.materials.append(mat_ground)
me_plane_606.use_remesh_preserve_volume = False
me_plane_606.use_remesh_preserve_attributes = False
me_plane_606.use_mirror_vertex_groups = False
me_plane_606.update()
me_plane_607 = bpy.data.meshes.new('Plane.607')
me_plane_607.from_pydata([(-1.0, -1.0, 0.0), (1.0, -1.0, 0.0), (-1.0, 1.0, 0.0), (1.0, 1.0, 0.0), (-1.0, 1.0, 1.143), (-1.0, -1.0, 1.143), (1.0, -1.0, 1.143), (1.0, 1.0, 1.143), (0.0, -1.0, 0.0), (0.0, 1.0, 0.0), (0.0, -1.0, 1.75), (0.0, 1.0, 1.75), (-1.073, 1.073, 1.195), (-1.073, -1.073, 1.195), (-1.49e-08, -1.073, 1.846), (1.073, -1.073, 1.195), (1.073, 1.073, 1.195), (1.49e-08, 1.073, 1.846), (-0.9922, 0.9922, 1.272), (-0.9922, -0.9922, 1.272), (-1.359e-08, -0.9922, 1.874), (0.9922, -0.9922, 1.272), (0.9922, 0.9922, 1.272), (1.396e-08, 0.9922, 1.874)], [], [(8, 9, 3, 1), (10, 6, 15, 14), (9, 2, 4, 11), (8, 1, 6, 10), (1, 3, 7, 6), (2, 0, 5, 4), (0, 8, 10, 5), (3, 9, 11, 7), (11, 4, 12, 17), (0, 2, 9, 8), (16, 17, 23, 22), (12, 13, 19, 18), (5, 10, 14, 13), (6, 7, 16, 15), (7, 11, 17, 16), (4, 5, 13, 12), (20, 21, 22, 23), (19, 20, 23, 18), (17, 12, 18, 23), (14, 15, 21, 20), (13, 14, 20, 19), (15, 16, 22, 21)])
me_plane_607.polygons.foreach_set('material_index', [0, 1, 0, 0, 0, 0, 0, 0, 1, 0, 1, 1, 1, 1, 1, 1, 1, 1, 1, 1, 1, 1])
me_plane_607.materials.append(mat_stones)
me_plane_607.materials.append(mat_roof)
me_plane_607.use_remesh_preserve_volume = False
me_plane_607.use_remesh_preserve_attributes = False
me_plane_607.use_mirror_vertex_groups = False
me_plane_607.update()
me_plane_608 = bpy.data.meshes.new('Plane.608')
me_plane_608.from_pydata([(-1.0, -1.0, 0.0), (1.0, -1.0, 0.0), (-1.0, 1.0, 0.0), (1.0, 1.0, 0.0), (-0.6942, 0.6942, 13.08), (-0.6942, -0.6942, 13.08), (0.6942, -0.6942, 13.08), (0.6942, 0.6942, 13.08)], [], [(0, 2, 3, 1), (5, 6, 7, 4), (1, 3, 7, 6), (2, 0, 5, 4), (3, 2, 4, 7), (0, 1, 6, 5)])
me_plane_608.materials.append(mat_ground)
me_plane_608.use_remesh_preserve_volume = False
me_plane_608.use_remesh_preserve_attributes = False
me_plane_608.use_mirror_vertex_groups = False
me_plane_608.update()
me_plane_609 = bpy.data.meshes.new('Plane.609')
me_plane_609.from_pydata([(-1.0, -1.0, 0.0), (1.0, -1.0, 0.0), (-1.0, 1.0, 0.0), (1.0, 1.0, 0.0), (-0.08744, 0.08744, 4.074), (-0.08744, -0.08744, 4.074), (0.08744, -0.08744, 4.074), (0.08744, 0.08744, 4.074)], [], [(0, 2, 3, 1), (5, 6, 7, 4), (3, 2, 4, 7), (0, 1, 6, 5), (1, 3, 7, 6), (2, 0, 5, 4)])
me_plane_609.materials.append(mat_leafs)
me_plane_609.use_remesh_preserve_volume = False
me_plane_609.use_remesh_preserve_attributes = False
me_plane_609.use_mirror_vertex_groups = False
me_plane_609.update()
me_plane_610 = bpy.data.meshes.new('Plane.610')
me_plane_610.from_pydata([(-1.0, -1.0, 0.0), (1.0, -1.0, 0.0), (-1.0, 1.0, 0.0), (1.0, 1.0, 0.0), (-0.08744, 0.08744, 4.074), (-0.08744, -0.08744, 4.074), (0.08744, -0.08744, 4.074), (0.08744, 0.08744, 4.074)], [], [(0, 2, 3, 1), (5, 6, 7, 4), (3, 2, 4, 7), (0, 1, 6, 5), (1, 3, 7, 6), (2, 0, 5, 4)])
me_plane_610.materials.append(mat_leafs)
me_plane_610.use_remesh_preserve_volume = False
me_plane_610.use_remesh_preserve_attributes = False
me_plane_610.use_mirror_vertex_groups = False
me_plane_610.update()
me_plane_611 = bpy.data.meshes.new('Plane.611')
me_plane_611.from_pydata([(-1.0, -1.0, 0.0), (1.0, -1.0, 0.0), (-1.0, 1.0, 0.0), (1.0, 1.0, 0.0), (-0.6942, 0.6942, 13.08), (-0.6942, -0.6942, 13.08), (0.6942, -0.6942, 13.08), (0.6942, 0.6942, 13.08)], [], [(0, 2, 3, 1), (5, 6, 7, 4), (1, 3, 7, 6), (2, 0, 5, 4), (3, 2, 4, 7), (0, 1, 6, 5)])
me_plane_611.materials.append(mat_ground)
me_plane_611.use_remesh_preserve_volume = False
me_plane_611.use_remesh_preserve_attributes = False
me_plane_611.use_mirror_vertex_groups = False
me_plane_611.update()
me_plane_612 = bpy.data.meshes.new('Plane.612')
me_plane_612.from_pydata([(-1.0, -1.0, 0.0), (1.0, -1.0, 0.0), (-1.0, 1.0, 0.0), (1.0, 1.0, 0.0), (-0.6942, 0.6942, 13.08), (-0.6942, -0.6942, 13.08), (0.6942, -0.6942, 13.08), (0.6942, 0.6942, 13.08)], [], [(0, 2, 3, 1), (5, 6, 7, 4), (1, 3, 7, 6), (2, 0, 5, 4), (3, 2, 4, 7), (0, 1, 6, 5)])
me_plane_612.materials.append(mat_ground)
me_plane_612.use_remesh_preserve_volume = False
me_plane_612.use_remesh_preserve_attributes = False
me_plane_612.use_mirror_vertex_groups = False
me_plane_612.update()
me_plane_613 = bpy.data.meshes.new('Plane.613')
me_plane_613.from_pydata([(-1.0, -1.0, 0.0), (1.0, -1.0, 0.0), (-1.0, 1.0, 0.0), (1.0, 1.0, 0.0), (-0.08744, 0.08744, 4.074), (-0.08744, -0.08744, 4.074), (0.08744, -0.08744, 4.074), (0.08744, 0.08744, 4.074)], [], [(0, 2, 3, 1), (5, 6, 7, 4), (3, 2, 4, 7), (0, 1, 6, 5), (1, 3, 7, 6), (2, 0, 5, 4)])
me_plane_613.materials.append(mat_leafs)
me_plane_613.use_remesh_preserve_volume = False
me_plane_613.use_remesh_preserve_attributes = False
me_plane_613.use_mirror_vertex_groups = False
me_plane_613.update()
me_plane_614 = bpy.data.meshes.new('Plane.614')
me_plane_614.from_pydata([(-1.0, -1.0, 0.0), (1.0, -1.0, 0.0), (-1.0, 1.0, 0.0), (1.0, 1.0, 0.0), (-0.08744, 0.08744, 4.074), (-0.08744, -0.08744, 4.074), (0.08744, -0.08744, 4.074), (0.08744, 0.08744, 4.074)], [], [(0, 2, 3, 1), (5, 6, 7, 4), (3, 2, 4, 7), (0, 1, 6, 5), (1, 3, 7, 6), (2, 0, 5, 4)])
me_plane_614.materials.append(mat_leafs)
me_plane_614.use_remesh_preserve_volume = False
me_plane_614.use_remesh_preserve_attributes = False
me_plane_614.use_mirror_vertex_groups = False
me_plane_614.update()
me_plane_615 = bpy.data.meshes.new('Plane.615')
me_plane_615.from_pydata([(-1.0, -1.0, 0.0), (1.0, -1.0, 0.0), (-1.0, 1.0, 0.0), (1.0, 1.0, 0.0), (-0.6942, 0.6942, 13.08), (-0.6942, -0.6942, 13.08), (0.6942, -0.6942, 13.08), (0.6942, 0.6942, 13.08)], [], [(0, 2, 3, 1), (5, 6, 7, 4), (1, 3, 7, 6), (2, 0, 5, 4), (3, 2, 4, 7), (0, 1, 6, 5)])
me_plane_615.materials.append(mat_ground)
me_plane_615.use_remesh_preserve_volume = False
me_plane_615.use_remesh_preserve_attributes = False
me_plane_615.use_mirror_vertex_groups = False
me_plane_615.update()
me_plane_616 = bpy.data.meshes.new('Plane.616')
me_plane_616.from_pydata([(-1.0, -1.0, 0.0), (1.0, -1.0, 0.0), (-1.0, 1.0, 0.0), (1.0, 1.0, 0.0), (-0.6942, 0.6942, 13.08), (-0.6942, -0.6942, 13.08), (0.6942, -0.6942, 13.08), (0.6942, 0.6942, 13.08)], [], [(0, 2, 3, 1), (5, 6, 7, 4), (1, 3, 7, 6), (2, 0, 5, 4), (3, 2, 4, 7), (0, 1, 6, 5)])
me_plane_616.materials.append(mat_ground)
me_plane_616.use_remesh_preserve_volume = False
me_plane_616.use_remesh_preserve_attributes = False
me_plane_616.use_mirror_vertex_groups = False
me_plane_616.update()
me_plane_617 = bpy.data.meshes.new('Plane.617')
me_plane_617.from_pydata([(-1.0, -1.0, 0.0), (1.0, -1.0, 0.0), (-1.0, 1.0, 0.0), (1.0, 1.0, 0.0), (-0.08744, 0.08744, 4.074), (-0.08744, -0.08744, 4.074), (0.08744, -0.08744, 4.074), (0.08744, 0.08744, 4.074)], [], [(0, 2, 3, 1), (5, 6, 7, 4), (3, 2, 4, 7), (0, 1, 6, 5), (1, 3, 7, 6), (2, 0, 5, 4)])
me_plane_617.materials.append(mat_leafs)
me_plane_617.use_remesh_preserve_volume = False
me_plane_617.use_remesh_preserve_attributes = False
me_plane_617.use_mirror_vertex_groups = False
me_plane_617.update()
me_plane_618 = bpy.data.meshes.new('Plane.618')
me_plane_618.from_pydata([(-1.0, -1.0, 0.0), (1.0, -1.0, 0.0), (-1.0, 1.0, 0.0), (1.0, 1.0, 0.0), (-0.08744, 0.08744, 4.074), (-0.08744, -0.08744, 4.074), (0.08744, -0.08744, 4.074), (0.08744, 0.08744, 4.074)], [], [(0, 2, 3, 1), (5, 6, 7, 4), (3, 2, 4, 7), (0, 1, 6, 5), (1, 3, 7, 6), (2, 0, 5, 4)])
me_plane_618.materials.append(mat_leafs)
me_plane_618.use_remesh_preserve_volume = False
me_plane_618.use_remesh_preserve_attributes = False
me_plane_618.use_mirror_vertex_groups = False
me_plane_618.update()
me_plane_619 = bpy.data.meshes.new('Plane.619')
me_plane_619.from_pydata([(-1.0, -1.0, 0.0), (1.0, -1.0, 0.0), (-1.0, 1.0, 0.0), (1.0, 1.0, 0.0), (-0.6942, 0.6942, 13.08), (-0.6942, -0.6942, 13.08), (0.6942, -0.6942, 13.08), (0.6942, 0.6942, 13.08)], [], [(0, 2, 3, 1), (5, 6, 7, 4), (1, 3, 7, 6), (2, 0, 5, 4), (3, 2, 4, 7), (0, 1, 6, 5)])
me_plane_619.materials.append(mat_ground)
me_plane_619.use_remesh_preserve_volume = False
me_plane_619.use_remesh_preserve_attributes = False
me_plane_619.use_mirror_vertex_groups = False
me_plane_619.update()
me_plane_620 = bpy.data.meshes.new('Plane.620')
me_plane_620.from_pydata([(-1.0, -1.0, 0.0), (1.0, -1.0, 0.0), (-1.0, 1.0, 0.0), (1.0, 1.0, 0.0), (-0.6942, 0.6942, 13.08), (-0.6942, -0.6942, 13.08), (0.6942, -0.6942, 13.08), (0.6942, 0.6942, 13.08)], [], [(0, 2, 3, 1), (5, 6, 7, 4), (1, 3, 7, 6), (2, 0, 5, 4), (3, 2, 4, 7), (0, 1, 6, 5)])
me_plane_620.materials.append(mat_ground)
me_plane_620.use_remesh_preserve_volume = False
me_plane_620.use_remesh_preserve_attributes = False
me_plane_620.use_mirror_vertex_groups = False
me_plane_620.update()
me_plane_621 = bpy.data.meshes.new('Plane.621')
me_plane_621.from_pydata([(-1.0, -1.0, 0.0), (1.0, -1.0, 0.0), (-1.0, 1.0, 0.0), (1.0, 1.0, 0.0), (-0.08744, 0.08744, 4.074), (-0.08744, -0.08744, 4.074), (0.08744, -0.08744, 4.074), (0.08744, 0.08744, 4.074)], [], [(0, 2, 3, 1), (5, 6, 7, 4), (3, 2, 4, 7), (0, 1, 6, 5), (1, 3, 7, 6), (2, 0, 5, 4)])
me_plane_621.materials.append(mat_leafs)
me_plane_621.use_remesh_preserve_volume = False
me_plane_621.use_remesh_preserve_attributes = False
me_plane_621.use_mirror_vertex_groups = False
me_plane_621.update()
me_plane_622 = bpy.data.meshes.new('Plane.622')
me_plane_622.from_pydata([(-1.0, -1.0, 0.0), (1.0, -1.0, 0.0), (-1.0, 1.0, 0.0), (1.0, 1.0, 0.0), (-0.08744, 0.08744, 4.074), (-0.08744, -0.08744, 4.074), (0.08744, -0.08744, 4.074), (0.08744, 0.08744, 4.074)], [], [(0, 2, 3, 1), (5, 6, 7, 4), (3, 2, 4, 7), (0, 1, 6, 5), (1, 3, 7, 6), (2, 0, 5, 4)])
me_plane_622.materials.append(mat_leafs)
me_plane_622.use_remesh_preserve_volume = False
me_plane_622.use_remesh_preserve_attributes = False
me_plane_622.use_mirror_vertex_groups = False
me_plane_622.update()
me_plane_623 = bpy.data.meshes.new('Plane.623')
me_plane_623.from_pydata([(-1.0, -1.0, 0.0), (1.0, -1.0, 0.0), (-1.0, 1.0, 0.0), (1.0, 1.0, 0.0), (-0.6942, 0.6942, 13.08), (-0.6942, -0.6942, 13.08), (0.6942, -0.6942, 13.08), (0.6942, 0.6942, 13.08)], [], [(0, 2, 3, 1), (5, 6, 7, 4), (1, 3, 7, 6), (2, 0, 5, 4), (3, 2, 4, 7), (0, 1, 6, 5)])
me_plane_623.materials.append(mat_ground)
me_plane_623.use_remesh_preserve_volume = False
me_plane_623.use_remesh_preserve_attributes = False
me_plane_623.use_mirror_vertex_groups = False
me_plane_623.update()

# ---- objects
ob_cube = bpy.data.objects.new('Cube', me_cube_003)
ob_cube_001 = bpy.data.objects.new('Cube.001', me_cube_004)
ob_plane_497 = bpy.data.objects.new('Plane.497', me_plane_577)
ob_plane_498 = bpy.data.objects.new('Plane.498', me_plane_578)
ob_plane_499 = bpy.data.objects.new('Plane.499', me_plane_579)
ob_plane_500 = bpy.data.objects.new('Plane.500', me_plane_580)
ob_plane_501 = bpy.data.objects.new('Plane.501', me_plane_581)
ob_plane_502 = bpy.data.objects.new('Plane.502', me_plane_582)
ob_plane_503 = bpy.data.objects.new('Plane.503', me_plane_583)
ob_plane_504 = bpy.data.objects.new('Plane.504', me_plane_584)
ob_plane_505 = bpy.data.objects.new('Plane.505', me_plane_585)
ob_plane_506 = bpy.data.objects.new('Plane.506', me_plane_586)
ob_plane_507 = bpy.data.objects.new('Plane.507', me_plane_587)
ob_plane_508 = bpy.data.objects.new('Plane.508', me_plane_588)
ob_plane_509 = bpy.data.objects.new('Plane.509', me_plane_589)
ob_plane_510 = bpy.data.objects.new('Plane.510', me_plane_590)
ob_plane_511 = bpy.data.objects.new('Plane.511', me_plane_591)
ob_plane_512 = bpy.data.objects.new('Plane.512', me_plane_592)
ob_plane_513 = bpy.data.objects.new('Plane.513', me_plane_593)
ob_plane_514 = bpy.data.objects.new('Plane.514', me_plane_594)
ob_plane_515 = bpy.data.objects.new('Plane.515', me_plane_595)
ob_plane_516 = bpy.data.objects.new('Plane.516', me_plane_596)
ob_plane_517 = bpy.data.objects.new('Plane.517', me_plane_597)
ob_plane_518 = bpy.data.objects.new('Plane.518', me_plane_598)
ob_plane_519 = bpy.data.objects.new('Plane.519', me_plane_599)
ob_plane_520 = bpy.data.objects.new('Plane.520', me_plane_601)
ob_plane_521 = bpy.data.objects.new('Plane.521', me_plane_602)
ob_plane_522 = bpy.data.objects.new('Plane.522', me_plane_603)
ob_plane_523 = bpy.data.objects.new('Plane.523', me_plane_604)
ob_plane_524 = bpy.data.objects.new('Plane.524', me_plane_605)
ob_plane_525 = bpy.data.objects.new('Plane.525', me_plane_606)
ob_plane_526 = bpy.data.objects.new('Plane.526', me_plane_607)
ob_plane_527 = bpy.data.objects.new('Plane.527', me_plane_608)
ob_plane_528 = bpy.data.objects.new('Plane.528', me_plane_609)
ob_plane_529 = bpy.data.objects.new('Plane.529', me_plane_610)
ob_plane_530 = bpy.data.objects.new('Plane.530', me_plane_611)
ob_plane_531 = bpy.data.objects.new('Plane.531', me_plane_612)
ob_plane_532 = bpy.data.objects.new('Plane.532', me_plane_613)
ob_plane_533 = bpy.data.objects.new('Plane.533', me_plane_614)
ob_plane_534 = bpy.data.objects.new('Plane.534', me_plane_615)
ob_plane_535 = bpy.data.objects.new('Plane.535', me_plane_616)
ob_plane_536 = bpy.data.objects.new('Plane.536', me_plane_617)
ob_plane_537 = bpy.data.objects.new('Plane.537', me_plane_618)
ob_plane_538 = bpy.data.objects.new('Plane.538', me_plane_619)
ob_plane_539 = bpy.data.objects.new('Plane.539', me_plane_620)
ob_plane_540 = bpy.data.objects.new('Plane.540', me_plane_621)
ob_plane_541 = bpy.data.objects.new('Plane.541', me_plane_622)
ob_plane_542 = bpy.data.objects.new('Plane.542', me_plane_623)

# ---- transforms, parenting, visibility, modifiers, constraints
ob_cube.location = (-0.01725, 0.08178, -0.08355)
ob_cube.rotation_euler = (0.0, -0.0, -0.5236)
ob_cube.scale = (0.2812, 0.2812, 0.2812)
ob_cube.lineart.crease_threshold = 0.0
ob_cube_001.location = (0.1726, -0.02323, 0.04198)
ob_cube_001.rotation_euler = (0.0, -0.0, -0.5236)
ob_cube_001.scale = (0.07139, 0.07139, 0.07139)
ob_cube_001.lineart.crease_threshold = 0.0
ob_plane_497.location = (-0.01763, 0.07884, 0.1578)
ob_plane_497.rotation_euler = (0.0, -0.0, -0.5236)
ob_plane_497.scale = (0.2939, 0.2939, 0.2939)
ob_plane_497.lineart.crease_threshold = 0.0
ob_plane_498.location = (-0.5486, 0.3957, -0.01272)
ob_plane_498.rotation_euler = (0.0, -0.0, 2.58)
ob_plane_498.scale = (0.04029, 0.04029, 0.04029)
ob_plane_498.lineart.crease_threshold = 0.0
ob_plane_499.location = (0.3187, -0.3908, -0.01947)
ob_plane_499.rotation_euler = (1.616e-08, -1.684e-08, 1.003)
ob_plane_499.scale = (0.007432, 0.007432, 0.007432)
ob_plane_499.lineart.crease_threshold = 0.0
ob_plane_500.location = (0.3546, -0.3343, -0.01947)
ob_plane_500.rotation_euler = (1.616e-08, -1.684e-08, 1.003)
ob_plane_500.scale = (0.007432, 0.007432, 0.007432)
ob_plane_500.lineart.crease_threshold = 0.0
ob_plane_501.location = (0.4111, -0.3703, -0.01947)
ob_plane_501.rotation_euler = (1.616e-08, -1.684e-08, 1.003)
ob_plane_501.scale = (0.007432, 0.007432, 0.007432)
ob_plane_501.lineart.crease_threshold = 0.0
ob_plane_502.location = (0.3751, -0.4267, -0.01947)
ob_plane_502.rotation_euler = (1.616e-08, -1.684e-08, 1.003)
ob_plane_502.scale = (0.007432, 0.007432, 0.007432)
ob_plane_502.lineart.crease_threshold = 0.0
ob_plane_503.location = (0.3661, -0.3806, 0.1474)
ob_plane_503.rotation_euler = (1.616e-08, -1.684e-08, 1.003)
ob_plane_503.scale = (0.05034, 0.05034, 0.05034)
ob_plane_503.lineart.crease_threshold = 0.0
ob_plane_504.location = (0.3661, -0.3806, 0.2103)
ob_plane_504.rotation_euler = (1.616e-08, -1.684e-08, 1.003)
ob_plane_504.scale = (0.05034, 0.05034, 0.05034)
ob_plane_504.lineart.crease_threshold = 0.0
ob_plane_505.location = (0.5677, -0.0741, 0.2103)
ob_plane_505.rotation_euler = (1.616e-08, -1.684e-08, 1.003)
ob_plane_505.scale = (0.05034, 0.05034, 0.05034)
ob_plane_505.lineart.crease_threshold = 0.0
ob_plane_506.location = (0.5677, -0.0741, 0.1474)
ob_plane_506.rotation_euler = (1.616e-08, -1.684e-08, 1.003)
ob_plane_506.scale = (0.05034, 0.05034, 0.05034)
ob_plane_506.lineart.crease_threshold = 0.0
ob_plane_507.location = (0.5767, -0.1202, -0.01947)
ob_plane_507.rotation_euler = (1.616e-08, -1.684e-08, 1.003)
ob_plane_507.scale = (0.007432, 0.007432, 0.007432)
ob_plane_507.lineart.crease_threshold = 0.0
ob_plane_508.location = (0.6127, -0.0638, -0.01947)
ob_plane_508.rotation_euler = (1.616e-08, -1.684e-08, 1.003)
ob_plane_508.scale = (0.007432, 0.007432, 0.007432)
ob_plane_508.lineart.crease_threshold = 0.0
ob_plane_509.location = (0.5563, -0.02782, -0.01947)
ob_plane_509.rotation_euler = (1.616e-08, -1.684e-08, 1.003)
ob_plane_509.scale = (0.007432, 0.007432, 0.007432)
ob_plane_509.lineart.crease_threshold = 0.0
ob_plane_510.location = (0.5203, -0.08424, -0.01947)
ob_plane_510.rotation_euler = (1.616e-08, -1.684e-08, 1.003)
ob_plane_510.scale = (0.007432, 0.007432, 0.007432)
ob_plane_510.lineart.crease_threshold = 0.0
ob_plane_511.location = (-0.4495, -0.4386, -0.01947)
ob_plane_511.rotation_euler = (1.616e-08, -1.684e-08, 0.6044)
ob_plane_511.scale = (0.007432, 0.007432, 0.007432)
ob_plane_511.lineart.crease_threshold = 0.0
ob_plane_512.location = (-0.3944, -0.4006, -0.01947)
ob_plane_512.rotation_euler = (1.616e-08, -1.684e-08, 0.6044)
ob_plane_512.scale = (0.007432, 0.007432, 0.007432)
ob_plane_512.lineart.crease_threshold = 0.0
ob_plane_513.location = (-0.3564, -0.4556, -0.01947)
ob_plane_513.rotation_euler = (1.616e-08, -1.684e-08, 0.6044)
ob_plane_513.scale = (0.007432, 0.007432, 0.007432)
ob_plane_513.lineart.crease_threshold = 0.0
ob_plane_514.location = (-0.4115, -0.4937, -0.01947)
ob_plane_514.rotation_euler = (1.616e-08, -1.684e-08, 0.6044)
ob_plane_514.scale = (0.007432, 0.007432, 0.007432)
ob_plane_514.lineart.crease_threshold = 0.0
ob_plane_515.location = (-0.4018, -0.4477, 0.1474)
ob_plane_515.rotation_euler = (1.616e-08, -1.684e-08, 0.6044)
ob_plane_515.scale = (0.05034, 0.05034, 0.05034)
ob_plane_515.lineart.crease_threshold = 0.0
ob_plane_516.location = (-0.4018, -0.4477, 0.2103)
ob_plane_516.rotation_euler = (1.616e-08, -1.684e-08, 0.6044)
ob_plane_516.scale = (0.05034, 0.05034, 0.05034)
ob_plane_516.lineart.crease_threshold = 0.0
ob_plane_517.location = (0.3436, 0.4768, -0.01265)
ob_plane_517.rotation_euler = (0.0, 0.0, -2.508)
ob_plane_517.scale = (0.07599, 0.07599, 0.07599)
ob_plane_517.lineart.crease_threshold = 0.0
ob_plane_518.location = (-0.1269, -0.5088, -0.01265)
ob_plane_518.rotation_euler = (0.0, 0.0, -1.557)
ob_plane_518.scale = (0.07599, 0.07599, 0.07599)
ob_plane_518.lineart.crease_threshold = 0.0
ob_plane_519.location = (0.1376, -0.506, -0.01265)
ob_plane_519.rotation_euler = (0.0, -0.0, -3.168)
ob_plane_519.scale = (0.07599, 0.07599, 0.07599)
ob_plane_519.lineart.crease_threshold = 0.0
ob_plane_520.location = (0.09543, 0.5528, 0.2103)
ob_plane_520.rotation_euler = (1.616e-08, -1.684e-08, 0.005622)
ob_plane_520.scale = (0.05034, 0.05034, 0.05034)
ob_plane_520.lineart.crease_threshold = 0.0
ob_plane_521.location = (0.09543, 0.5528, 0.1474)
ob_plane_521.rotation_euler = (1.616e-08, -1.684e-08, 0.005622)
ob_plane_521.scale = (0.05034, 0.05034, 0.05034)
ob_plane_521.lineart.crease_threshold = 0.0
ob_plane_522.location = (0.06156, 0.5202, -0.01947)
ob_plane_522.rotation_euler = (1.616e-08, -1.684e-08, 0.005622)
ob_plane_522.scale = (0.007432, 0.007432, 0.007432)
ob_plane_522.lineart.crease_threshold = 0.0
ob_plane_523.location = (0.1285, 0.5206, -0.01947)
ob_plane_523.rotation_euler = (1.616e-08, -1.684e-08, 0.005622)
ob_plane_523.scale = (0.007432, 0.007432, 0.007432)
ob_plane_523.lineart.crease_threshold = 0.0
ob_plane_524.location = (0.1281, 0.5875, -0.01947)
ob_plane_524.rotation_euler = (1.616e-08, -1.684e-08, 0.005622)
ob_plane_524.scale = (0.007432, 0.007432, 0.007432)
ob_plane_524.lineart.crease_threshold = 0.0
ob_plane_525.location = (0.06119, 0.5871, -0.01947)
ob_plane_525.rotation_euler = (1.616e-08, -1.684e-08, 0.005622)
ob_plane_525.scale = (0.007432, 0.007432, 0.007432)
ob_plane_525.lineart.crease_threshold = 0.0
ob_plane_526.location = (-0.6106, 0.03332, -0.01265)
ob_plane_526.rotation_euler = (0.0, 0.0, -2.253)
ob_plane_526.scale = (0.07599, 0.07599, 0.07599)
ob_plane_526.lineart.crease_threshold = 0.0
ob_plane_527.location = (-0.5025, -0.2231, -0.011)
ob_plane_527.rotation_euler = (0.0, -0.0, 0.175)
ob_plane_527.scale = (0.01368, 0.01368, 0.01368)
ob_plane_527.lineart.crease_threshold = 0.0
ob_plane_528.location = (-0.5025, -0.2231, 0.1292)
ob_plane_528.rotation_euler = (0.0, -0.0, 0.175)
ob_plane_528.scale = (0.0455, 0.0455, 0.0455)
ob_plane_528.lineart.crease_threshold = 0.0
ob_plane_529.location = (-0.4525, 0.2078, 0.1184)
ob_plane_529.rotation_euler = (0.0, -0.0, -0.07785)
ob_plane_529.scale = (0.0507, 0.0507, 0.0507)
ob_plane_529.lineart.crease_threshold = 0.0
ob_plane_530.location = (-0.4525, 0.2078, -0.03782)
ob_plane_530.rotation_euler = (0.0, -0.0, -0.07785)
ob_plane_530.scale = (0.01524, 0.01524, 0.01524)
ob_plane_530.lineart.crease_threshold = 0.0
ob_plane_531.location = (-0.2329, -0.3427, -0.04451)
ob_plane_531.rotation_euler = (0.0, -0.0, 0.9128)
ob_plane_531.scale = (0.01087, 0.01087, 0.01087)
ob_plane_531.lineart.crease_threshold = 0.0
ob_plane_532.location = (-0.2329, -0.3427, 0.06688)
ob_plane_532.rotation_euler = (0.0, -0.0, 0.9128)
ob_plane_532.scale = (0.03615, 0.03615, 0.03615)
ob_plane_532.lineart.crease_threshold = 0.0
ob_plane_533.location = (0.376, -0.7845, 0.06627)
ob_plane_533.rotation_euler = (0.0, -0.0, 0.7879)
ob_plane_533.scale = (0.02925, 0.02925, 0.02925)
ob_plane_533.lineart.crease_threshold = 0.0
ob_plane_534.location = (0.376, -0.7845, -0.02385)
ob_plane_534.rotation_euler = (0.0, -0.0, 0.7879)
ob_plane_534.scale = (0.008792, 0.008792, 0.008792)
ob_plane_534.lineart.crease_threshold = 0.0
ob_plane_535.location = (0.1788, -0.7935, -0.05284)
ob_plane_535.rotation_euler = (0.0, -0.0, 0.3315)
ob_plane_535.scale = (0.01445, 0.01445, 0.01445)
ob_plane_535.lineart.crease_threshold = 0.0
ob_plane_536.location = (0.1788, -0.7935, 0.09527)
ob_plane_536.rotation_euler = (0.0, -0.0, 0.3315)
ob_plane_536.scale = (0.04807, 0.04807, 0.04807)
ob_plane_536.lineart.crease_threshold = 0.0
ob_plane_537.location = (0.4606, -0.6913, 0.0808)
ob_plane_537.rotation_euler = (0.0, -0.0, -0.34)
ob_plane_537.scale = (0.03868, 0.03868, 0.03868)
ob_plane_537.lineart.crease_threshold = 0.0
ob_plane_538.location = (0.4606, -0.6913, -0.03837)
ob_plane_538.rotation_euler = (0.0, -0.0, -0.34)
ob_plane_538.scale = (0.01163, 0.01163, 0.01163)
ob_plane_538.lineart.crease_threshold = 0.0
ob_plane_539.location = (0.5594, 0.141, -0.03771)
ob_plane_539.rotation_euler = (0.0, -0.0, 0.03997)
ob_plane_539.scale = (0.01228, 0.01228, 0.01228)
ob_plane_539.lineart.crease_threshold = 0.0
ob_plane_540.location = (0.5594, 0.141, 0.08818)
ob_plane_540.rotation_euler = (0.0, -0.0, 0.03997)
ob_plane_540.scale = (0.04086, 0.04086, 0.04086)
ob_plane_540.lineart.crease_threshold = 0.0
ob_plane_541.location = (0.4927, 0.2467, 0.09571)
ob_plane_541.rotation_euler = (0.0, -0.0, -1.014)
ob_plane_541.scale = (0.04086, 0.04086, 0.04086)
ob_plane_541.lineart.crease_threshold = 0.0
ob_plane_542.location = (0.4927, 0.2467, -0.03018)
ob_plane_542.rotation_euler = (0.0, -0.0, -1.014)
ob_plane_542.scale = (0.01228, 0.01228, 0.01228)
ob_plane_542.lineart.crease_threshold = 0.0

# ---- collection membership
col_collection_1.objects.link(ob_cube)
col_collection_1.objects.link(ob_cube_001)
col_collection_1.objects.link(ob_plane_497)
col_collection_1.objects.link(ob_plane_498)
col_collection_1.objects.link(ob_plane_499)
col_collection_1.objects.link(ob_plane_500)
col_collection_1.objects.link(ob_plane_501)
col_collection_1.objects.link(ob_plane_502)
col_collection_1.objects.link(ob_plane_503)
col_collection_1.objects.link(ob_plane_504)
col_collection_1.objects.link(ob_plane_505)
col_collection_1.objects.link(ob_plane_506)
col_collection_1.objects.link(ob_plane_507)
col_collection_1.objects.link(ob_plane_508)
col_collection_1.objects.link(ob_plane_509)
col_collection_1.objects.link(ob_plane_510)
col_collection_1.objects.link(ob_plane_511)
col_collection_1.objects.link(ob_plane_512)
col_collection_1.objects.link(ob_plane_513)
col_collection_1.objects.link(ob_plane_514)
col_collection_1.objects.link(ob_plane_515)
col_collection_1.objects.link(ob_plane_516)
col_collection_1.objects.link(ob_plane_517)
col_collection_1.objects.link(ob_plane_518)
col_collection_1.objects.link(ob_plane_519)
col_collection_1.objects.link(ob_plane_520)
col_collection_1.objects.link(ob_plane_521)
col_collection_1.objects.link(ob_plane_522)
col_collection_1.objects.link(ob_plane_523)
col_collection_1.objects.link(ob_plane_524)
col_collection_1.objects.link(ob_plane_525)
col_collection_1.objects.link(ob_plane_526)
col_collection_1.objects.link(ob_plane_527)
col_collection_1.objects.link(ob_plane_528)
col_collection_1.objects.link(ob_plane_529)
col_collection_1.objects.link(ob_plane_530)
col_collection_1.objects.link(ob_plane_531)
col_collection_1.objects.link(ob_plane_532)
col_collection_1.objects.link(ob_plane_533)
col_collection_1.objects.link(ob_plane_534)
col_collection_1.objects.link(ob_plane_535)
col_collection_1.objects.link(ob_plane_536)
col_collection_1.objects.link(ob_plane_537)
col_collection_1.objects.link(ob_plane_538)
col_collection_1.objects.link(ob_plane_539)
col_collection_1.objects.link(ob_plane_540)
col_collection_1.objects.link(ob_plane_541)
col_collection_1.objects.link(ob_plane_542)

# ---- scene / render settings (as saved in the file)
scene.frame_start = 1; scene.frame_end = 250; scene.frame_set(1)
scene.render.engine = 'BLENDER_EEVEE_NEXT'
scene.render.resolution_percentage = 50
scene.render.dither_intensity = 0.0
scene.cycles.use_denoising = False
scene.cycles.samples = 10
scene.cycles.sampling_pattern = 'TABULATED_SOBOL'
scene.cycles.light_sampling_threshold = 0.0
scene.cycles.use_adaptive_sampling = False
scene.cycles.use_light_tree = False
scene.cycles.blur_glossy = 0.0
scene.cycles.pixel_filter_type = 'GAUSSIAN'
scene.cycles.sample_clamp_indirect = 0.0
scene.view_settings.view_transform = 'Standard'
bpy.context.view_layer.update()

# ---- added for rendering (the .blend has no active camera and no usable light): camera, sun
cam_auto = bpy.data.cameras.new('AutoCamera')
cam_auto.lens = 50.0
cam_auto.sensor_width = 36.0
cam_auto.clip_end = 1000.0
ob_auto_camera = bpy.data.objects.new('AutoCamera', cam_auto)
scene.collection.objects.link(ob_auto_camera)
ob_auto_camera.location = (2.80467, -3.37439, 2.44087)
ob_auto_camera.rotation_euler = (1.09748, -7.21219e-08, 0.694738)
scene.camera = ob_auto_camera
light_auto_sun = bpy.data.lights.new('AutoSun', 'SUN')
light_auto_sun.energy = 3.0
light_auto_sun.angle = 0.0523599
ob_auto_sun = bpy.data.objects.new('AutoSun', light_auto_sun)
scene.collection.objects.link(ob_auto_sun)
ob_auto_sun.rotation_euler = (0.872665, 0.174533, 0.523599)
bpy.context.view_layer.update()

